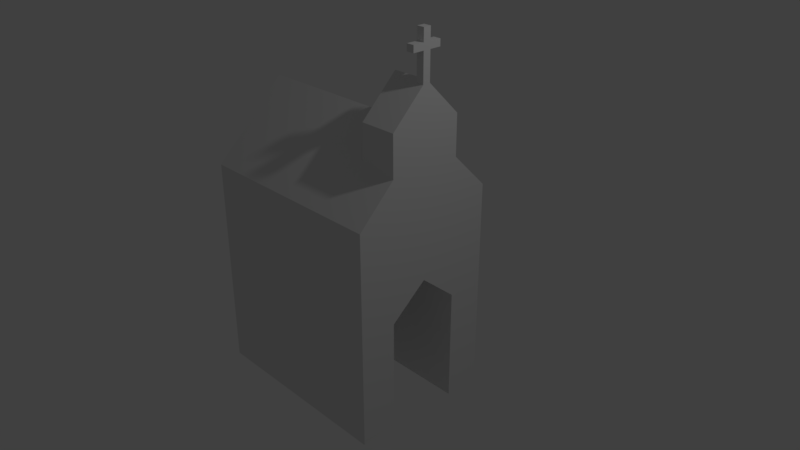 # Source: church.blend  (saved by Blender 2.78.0; exported with 4.5.12 LTS)
import bpy
from mathutils import Matrix  # noqa: F401  (used for matrix-valued properties, if any)

bpy.ops.wm.read_factory_settings(use_empty=True)
scene = bpy.context.scene
scene.name = 'Scene'

# ---- collections
col_collection_1 = bpy.data.collections.new('Collection 1'); scene.collection.children.link(col_collection_1)

# ---- materials (node trees are filled in below, after node groups)
mat_material = bpy.data.materials.new('Material')
mat_material.alpha_threshold = 0.0
mat_material.use_transparent_shadow = False
mat_material.roughness = 0.5
mat_material.line_color = (0.0, 0.0, 0.0, 1.0)

# ---- material node trees

# ---- world
world_world = bpy.data.worlds.new('World'); scene.world = world_world
world_world.color = (0.05088, 0.05088, 0.05088)
world_world.use_sun_shadow = False
world_world.sun_shadow_jitter_overblur = 0.0
world_world.cycles.sampling_method = 'MANUAL'

# ---- cameras
cam_camera = bpy.data.cameras.new('Camera')
cam_camera.clip_end = 100.0
cam_camera.lens = 35.0
cam_camera.sensor_width = 32.0
cam_camera.sensor_height = 18.0
cam_camera.ortho_scale = 7.314
cam_camera.dof.focus_distance = 0.0
cam_camera.dof.aperture_fstop = 128.0

# ---- lights
light_lamp = bpy.data.lights.new('Lamp', 'POINT')
light_lamp.transmission_factor = 0.0
light_lamp.cutoff_distance = 30.0
light_lamp.energy = 100.0
light_lamp.shadow_buffer_clip_start = 1.001
light_lamp.shadow_soft_size = 0.1
light_lamp.shadow_maximum_resolution = 0.006
light_lamp.use_absolute_resolution = True

# ---- meshes
me_cube_001 = bpy.data.meshes.new('Cube.001')
me_cube_001.from_pydata([(-1.0, -1.0, -1.0), (-1.0, -1.0, 6.276), (-1.0, 1.0, -1.0), (-1.0, 1.0, 6.276), (1.0, -1.0, -1.0), (1.0, -1.0, 6.276), (1.0, 1.0, -1.0), (1.0, 1.0, 6.276), (-1.0, -1.0, 7.999), (-1.0, 1.0, 7.999), (1.0, 1.0, 7.999), (1.0, -1.0, 7.999), (-1.0, -1.0, 11.19), (-1.0, 1.0, 11.19), (1.0, 1.0, 11.19), (1.0, -1.0, 11.19), (1.0, -3.926, 6.276), (-1.0, -3.926, 6.276), (1.0, -3.926, 7.999), (-1.0, -3.926, 7.999), (-1.0, 3.926, 6.276), (1.0, 3.926, 6.276), (-1.0, 3.926, 7.999), (1.0, 3.926, 7.999)], [], [(0, 1, 3, 2), (2, 3, 7, 6), (6, 7, 5, 4), (4, 5, 1, 0), (2, 6, 4, 0), (5, 7, 10, 11), (11, 10, 14, 15), (3, 1, 8, 9), (5, 11, 18, 16), (3, 9, 22, 20), (14, 13, 12, 15), (9, 8, 12, 13), (8, 11, 15, 12), (10, 9, 13, 14), (17, 16, 18, 19), (11, 8, 19, 18), (1, 5, 16, 17), (8, 1, 17, 19), (21, 20, 22, 23), (9, 10, 23, 22), (7, 3, 20, 21), (10, 7, 21, 23)])
me_cube_001.use_remesh_preserve_volume = False
me_cube_001.use_remesh_preserve_attributes = False
me_cube_001.use_mirror_vertex_groups = False
me_cube_001.update()
me_cube = bpy.data.meshes.new('Cube')
me_cube.from_pydata([(1.0, 1.0, 0.03313), (1.0, -1.0, 0.03313), (-1.736, -1.0, 0.03313), (-1.736, 1.0, 0.03313), (1.0, 1.0, 1.0), (1.0, -1.0, 1.0), (-1.736, -1.0, 1.0), (-1.736, 1.0, 1.0), (1.0, -5.96e-08, 0.03313), (-0.3581, 1.0, 0.03313), (1.0, 1.0, 0.5159), (-0.3581, -1.0, 0.03313), (1.0, -1.0, 0.5159), (-1.736, 2.98e-07, 0.03313), (-1.736, -1.0, 0.5159), (-1.736, 1.0, 0.5159), (1.0, -5.364e-07, 1.995), (-0.3581, 1.0, 1.0), (-0.3581, -1.0, 1.0), (-1.736, 1.788e-07, 1.995), (-0.3581, 1.0, 0.5159), (-1.736, 2.384e-07, 0.5159), (-0.3581, -1.0, 0.5159), (1.0, -2.98e-07, 0.5159), (-0.3581, -1.788e-07, 1.995), (-0.3581, 1.192e-07, 0.03313), (1.0, -0.5, -0.3831), (-1.047, 1.0, 0.03313), (1.0, 1.0, 0.7556), (-1.047, -1.0, 0.03313), (1.0, -1.0, 0.7556), (-1.736, 0.5, -0.3831), (-1.736, -1.0, 0.7556), (-1.736, 1.0, 0.7556), (1.0, -0.5, 1.497), (-1.047, 1.0, 1.0), (-1.047, -1.0, 1.0), (-1.736, 0.5, 1.497), (1.0, 0.5, -0.3831), (0.3306, 1.0, 0.03313), (1.0, 1.0, 0.3018), (0.3306, -1.0, 0.03313), (1.0, -1.0, 0.3018), (-1.736, -0.5, -0.3831), (-1.736, -1.0, 0.3018), (-1.736, 1.0, 0.3018), (1.0, 0.5, 1.497), (0.3306, 1.0, 1.0), (0.3306, -1.0, 1.0), (-1.736, -0.5, 1.497), (-1.047, 1.0, 0.5159), (0.3306, 1.0, 0.5159), (-0.3581, 1.0, 0.7556), (-0.3581, 1.0, 0.3018), (-1.736, 0.5, 0.5159), (-1.736, -0.5, 0.5159), (-1.736, 2.682e-07, 0.3018), (-1.736, 2.086e-07, 1.253), (-1.047, -1.0, 0.5159), (0.3306, -1.0, 0.5159), (-0.3581, -1.0, 0.3018), (-0.3581, -1.0, 0.7556), (1.0, -0.5, 0.5159), (1.0, 0.5, 0.5159), (1.0, -1.788e-07, 0.3018), (1.0, -4.172e-07, 1.253), (-0.3581, -0.5, 1.497), (-0.3581, 0.5, 1.497), (0.4841, -3.576e-07, 1.995), (-1.047, 0.0, 1.995), (-1.047, 2.086e-07, 0.03313), (0.3306, 2.98e-08, 0.03313), (-0.3581, 0.5, -0.3831), (-0.3581, -0.5, -0.3831), (0.3306, -0.5, -0.3831), (0.3306, 0.5, -0.3831), (-1.047, 0.5, -0.3831), (-1.047, 0.5, 1.497), (0.4841, 0.5, 1.497), (0.4841, -0.5, 1.497), (1.0, 0.5, 1.047), (1.0, 0.5, 0.3018), (1.0, -0.5, 0.3018), (0.3306, -1.0, 0.7556), (0.3306, -1.0, 0.3018), (-1.047, -1.0, 0.3018), (-1.736, -0.5, 1.047), (-1.736, -0.5, 0.3018), (-1.736, 0.5, 0.3018), (0.3306, 1.0, 0.3018), (0.3306, 1.0, 0.7556), (-1.047, 1.0, 0.7556), (-1.047, 1.0, 0.3018), (-1.736, 0.5, 1.047), (-1.047, -1.0, 0.7556), (1.0, -0.5, 1.047), (-1.047, -0.5, 1.497), (-1.047, -0.5, -0.3831), (1.0, 0.5, 2.039), (1.0, -5.137e-07, 2.536), (0.5, -3.349e-07, 2.536), (1.0, -0.5, 2.039), (0.5, 0.5, 2.039), (0.5, -0.5, 2.039), (1.0, -0.5, -1.437), (1.0, -1.0, -1.437), (-1.047, 1.0, -1.437), (-1.736, 1.0, -1.437), (-1.047, -1.0, -1.437), (-1.736, -1.0, -1.437), (-1.736, 0.5, -1.437), (0.3306, 1.0, -1.437), (-0.3581, 1.0, -1.437), (0.3306, -1.0, -1.437), (-0.3581, -1.0, -1.437), (-0.3581, 0.5, -1.437), (1.0, 1.0, -1.437), (1.0, 0.5, -1.437), (-1.736, -0.5, -1.437), (-0.3581, -0.5, -1.437), (0.3306, -0.5, -1.437), (0.3306, 0.5, -1.437), (-1.047, 0.5, -1.437), (-1.047, -0.5, -1.437), (1.0, -0.5, -1.931), (1.0, -1.0, -1.931), (-1.047, 1.0, -1.931), (-1.736, 1.0, -1.931), (-1.047, -1.0, -1.931), (-1.736, -1.0, -1.931), (-1.736, 0.5, -1.931), (0.3306, 1.0, -1.931), (-0.3581, 1.0, -1.931), (0.3306, -1.0, -1.931), (-0.3581, -1.0, -1.931), (-0.3581, 0.5, -1.931), (1.0, 1.0, -1.931), (1.0, 0.5, -1.931), (-1.736, -0.5, -1.931), (-0.3581, -0.5, -1.931), (0.3306, -0.5, -1.931), (0.3306, 0.5, -1.931), (-1.047, 0.5, -1.931), (-1.047, -0.5, -1.931)], [], [(41, 11, 114, 113), (96, 49, 6, 36), (95, 34, 5, 30), (94, 36, 6, 32), (93, 37, 7, 33), (92, 27, 3, 45), (91, 50, 15, 33), (90, 51, 20, 52), (89, 39, 9, 53), (88, 54, 15, 45), (87, 55, 21, 56), (86, 49, 19, 57), (85, 58, 14, 44), (84, 59, 22, 60), (83, 48, 18, 61), (82, 62, 12, 42), (81, 63, 23, 64), (80, 46, 16, 65), (79, 66, 18, 48), (78, 67, 24, 68), (77, 37, 19, 69), (76, 70, 13, 31), (75, 71, 25, 72), (26, 1, 105, 104), (71, 74, 73, 25), (8, 26, 74, 71), (73, 74, 120, 119), (11, 29, 108, 114), (2, 43, 118, 109), (38, 8, 71, 75), (9, 39, 111, 112), (31, 3, 107, 110), (72, 25, 70, 76), (67, 77, 69, 24), (17, 35, 77, 67), (35, 7, 37, 77), (79, 34, 101, 103), (4, 47, 78, 46), (47, 17, 67, 78), (34, 79, 48, 5), (34, 16, 99, 101), (68, 24, 66, 79), (63, 80, 65, 23), (10, 28, 80, 63), (28, 4, 46, 80), (38, 81, 64, 8), (0, 40, 81, 38), (40, 10, 63, 81), (26, 82, 42, 1), (8, 64, 82, 26), (64, 23, 62, 82), (59, 83, 61, 22), (12, 30, 83, 59), (30, 5, 48, 83), (41, 84, 60, 11), (1, 42, 84, 41), (42, 12, 59, 84), (29, 85, 44, 2), (11, 60, 85, 29), (60, 22, 58, 85), (55, 86, 57, 21), (14, 32, 86, 55), (32, 6, 49, 86), (43, 87, 56, 13), (2, 44, 87, 43), (44, 14, 55, 87), (31, 88, 45, 3), (13, 56, 88, 31), (56, 21, 54, 88), (51, 89, 53, 20), (10, 40, 89, 51), (40, 0, 39, 89), (47, 90, 52, 17), (4, 28, 90, 47), (28, 10, 51, 90), (35, 91, 33, 7), (17, 52, 91, 35), (52, 20, 50, 91), (50, 92, 45, 15), (20, 53, 92, 50), (53, 9, 27, 92), (54, 93, 33, 15), (21, 57, 93, 54), (57, 19, 37, 93), (58, 94, 32, 14), (22, 61, 94, 58), (61, 18, 36, 94), (62, 95, 30, 12), (23, 65, 95, 62), (65, 16, 34, 95), (66, 96, 36, 18), (24, 69, 96, 66), (69, 19, 49, 96), (70, 97, 43, 13), (25, 73, 97, 70), (38, 75, 121, 117), (98, 102, 100, 99), (99, 100, 103, 101), (46, 78, 102, 98), (78, 68, 100, 102), (16, 46, 98, 99), (68, 79, 103, 100), (120, 104, 124, 140), (104, 105, 125, 124), (106, 112, 132, 126), (119, 120, 140, 139), (115, 122, 142, 135), (122, 110, 130, 142), (113, 114, 134, 133), (109, 118, 138, 129), (76, 31, 110, 122), (74, 26, 104, 120), (0, 38, 117, 116), (3, 27, 106, 107), (72, 76, 122, 115), (39, 0, 116, 111), (43, 97, 123, 118), (29, 2, 109, 108), (75, 72, 115, 121), (1, 41, 113, 105), (97, 73, 119, 123), (27, 9, 112, 106), (143, 128, 129, 138), (140, 133, 134, 139), (124, 125, 133, 140), (131, 141, 135, 132), (136, 137, 141, 131), (126, 142, 130, 127), (132, 135, 142, 126), (139, 134, 128, 143), (114, 108, 128, 134), (118, 123, 143, 138), (107, 106, 126, 127), (116, 117, 137, 136), (123, 119, 139, 143), (108, 109, 129, 128), (121, 115, 135, 141), (111, 116, 136, 131), (110, 107, 127, 130), (117, 121, 141, 137), (105, 113, 133, 125), (112, 111, 131, 132)])
_uv = me_cube.uv_layers.new(name='UVMap')
_uv.uv.foreach_set('vector', [0.08903, 0.2983, 0.1806, 0.2983, 0.1806, 0.4735, 0.08903, 0.4735, 0.2722, 0.1238, 0.3638, 0.1238, 0.3638, 0.183, 0.2722, 0.183, 0.9272, 0.1774, 0.9272, 0.1238, 0.9937, 0.183, 0.9937, 0.2122, 0.2722, 0.2122, 0.2722, 0.183, 0.3638, 0.183, 0.3638, 0.2122, 0.0665, 0.8871, 0.0665, 0.9407, 7.135e-08, 0.8814, 5.549e-08, 0.8523, 0.4554, 0.2662, 0.4554, 0.2983, 0.3638, 0.2983, 0.3638, 0.2662, 0.4554, 0.2122, 0.4554, 0.2407, 0.3638, 0.2407, 0.3638, 0.2122, 0.6386, 0.2122, 0.6386, 0.2407, 0.547, 0.2407, 0.547, 0.2122, 0.6386, 0.2662, 0.6386, 0.2983, 0.547, 0.2983, 0.547, 0.2662, 0.0665, 0.7983, 0.0665, 0.8238, 3.171e-08, 0.8238, 2.378e-08, 0.7983, 0.1995, 0.7983, 0.1995, 0.8238, 0.133, 0.8238, 0.133, 0.7983, 0.1995, 0.8871, 0.1995, 0.9407, 0.133, 1.0, 0.133, 0.9116, 0.2722, 0.2662, 0.2722, 0.2407, 0.3638, 0.2407, 0.3638, 0.2662, 0.08903, 0.2662, 0.08903, 0.2407, 0.1806, 0.2407, 0.1806, 0.2662, 0.08903, 0.2122, 0.08903, 0.183, 0.1806, 0.183, 0.1806, 0.2122, 0.9272, 0.2662, 0.9272, 0.2407, 0.9937, 0.2407, 0.9937, 0.2662, 0.7942, 0.2662, 0.7942, 0.2407, 0.8607, 0.2407, 0.8607, 0.2662, 0.7942, 0.1774, 0.7942, 0.1238, 0.8607, 0.06449, 0.8607, 0.1529, 0.06862, 0.1238, 0.1806, 0.1238, 0.1806, 0.183, 0.08903, 0.183, 0.659, 0.1238, 0.547, 0.1238, 0.547, 0.06449, 0.659, 0.06449, 0.4554, 0.1238, 0.3638, 0.1238, 0.3638, 0.06449, 0.4554, 0.06449, 0.5218, 0.6143, 0.4553, 0.6143, 0.4553, 0.5322, 0.5218, 0.5322, 0.5218, 0.7784, 0.4553, 0.7784, 0.4553, 0.6964, 0.5218, 0.6964, 0.9272, 0.3478, 0.9937, 0.2983, 0.9937, 0.4735, 0.9272, 0.4735, 0.4553, 0.7784, 0.3888, 0.7784, 0.3888, 0.6964, 0.4553, 0.6964, 0.4553, 0.8582, 0.3888, 0.8582, 0.3888, 0.7784, 0.4553, 0.7784, 0.5218, 0.6941, 0.5218, 0.612, 0.662, 0.612, 0.662, 0.6941, 0.1806, 0.2983, 0.2722, 0.2983, 0.2722, 0.4735, 0.1806, 0.4735, 0.266, 0.7662, 0.1995, 0.7166, 0.1995, 0.591, 0.266, 0.591, 0.5218, 0.8582, 0.4553, 0.8582, 0.4553, 0.7784, 0.5218, 0.7784, 0.547, 0.2983, 0.6386, 0.2983, 0.6386, 0.4735, 0.547, 0.4735, 0.0665, 0.7166, 1.586e-08, 0.7662, 0.0, 0.591, 0.0665, 0.591, 0.5218, 0.6964, 0.4553, 0.6964, 0.4553, 0.6143, 0.5218, 0.6143, 0.547, 0.1238, 0.4554, 0.1238, 0.4554, 0.06449, 0.547, 0.06449, 0.547, 0.183, 0.4554, 0.183, 0.4554, 0.1238, 0.547, 0.1238, 0.4554, 0.183, 0.3638, 0.183, 0.3638, 0.1238, 0.4554, 0.1238, 0.06862, 0.1238, 7.928e-08, 0.1238, 4.757e-08, 0.05928, 0.0665, 0.05928, 0.7277, 0.183, 0.6386, 0.183, 0.659, 0.1238, 0.7277, 0.1238, 0.6386, 0.183, 0.547, 0.183, 0.547, 0.1238, 0.659, 0.1238, 7.928e-08, 0.1238, 0.06862, 0.1238, 0.08903, 0.183, 1.268e-07, 0.183, 0.9272, 0.1238, 0.8607, 0.06449, 0.8607, 0.0, 0.9272, 0.05928, 0.06862, 0.06449, 0.1806, 0.06449, 0.1806, 0.1238, 0.06862, 0.1238, 0.7942, 0.2407, 0.7942, 0.1774, 0.8607, 0.1529, 0.8607, 0.2407, 0.7277, 0.2407, 0.7277, 0.2122, 0.7942, 0.1774, 0.7942, 0.2407, 0.7277, 0.2122, 0.7277, 0.183, 0.7942, 0.1238, 0.7942, 0.1774, 0.7942, 0.3478, 0.7942, 0.2662, 0.8607, 0.2662, 0.8607, 0.2983, 0.7277, 0.2983, 0.7277, 0.2662, 0.7942, 0.2662, 0.7942, 0.3478, 0.7277, 0.2662, 0.7277, 0.2407, 0.7942, 0.2407, 0.7942, 0.2662, 0.9272, 0.3478, 0.9272, 0.2662, 0.9937, 0.2662, 0.9937, 0.2983, 0.8607, 0.2983, 0.8607, 0.2662, 0.9272, 0.2662, 0.9272, 0.3478, 0.8607, 0.2662, 0.8607, 0.2407, 0.9272, 0.2407, 0.9272, 0.2662, 0.08903, 0.2407, 0.08903, 0.2122, 0.1806, 0.2122, 0.1806, 0.2407, 1.189e-07, 0.2407, 1.268e-07, 0.2122, 0.08903, 0.2122, 0.08903, 0.2407, 1.268e-07, 0.2122, 1.268e-07, 0.183, 0.08903, 0.183, 0.08903, 0.2122, 0.08903, 0.2983, 0.08903, 0.2662, 0.1806, 0.2662, 0.1806, 0.2983, 1.11e-07, 0.2983, 1.11e-07, 0.2662, 0.08903, 0.2662, 0.08903, 0.2983, 1.11e-07, 0.2662, 1.189e-07, 0.2407, 0.08903, 0.2407, 0.08903, 0.2662, 0.2722, 0.2983, 0.2722, 0.2662, 0.3638, 0.2662, 0.3638, 0.2983, 0.1806, 0.2983, 0.1806, 0.2662, 0.2722, 0.2662, 0.2722, 0.2983, 0.1806, 0.2662, 0.1806, 0.2407, 0.2722, 0.2407, 0.2722, 0.2662, 0.1995, 0.8238, 0.1995, 0.8871, 0.133, 0.9116, 0.133, 0.8238, 0.266, 0.8238, 0.266, 0.8523, 0.1995, 0.8871, 0.1995, 0.8238, 0.266, 0.8523, 0.266, 0.8814, 0.1995, 0.9407, 0.1995, 0.8871, 0.1995, 0.7166, 0.1995, 0.7983, 0.133, 0.7983, 0.133, 0.7662, 0.266, 0.7662, 0.266, 0.7983, 0.1995, 0.7983, 0.1995, 0.7166, 0.266, 0.7983, 0.266, 0.8238, 0.1995, 0.8238, 0.1995, 0.7983, 0.0665, 0.7166, 0.0665, 0.7983, 2.378e-08, 0.7983, 1.586e-08, 0.7662, 0.133, 0.7662, 0.133, 0.7983, 0.0665, 0.7983, 0.0665, 0.7166, 0.133, 0.7983, 0.133, 0.8238, 0.0665, 0.8238, 0.0665, 0.7983, 0.6386, 0.2407, 0.6386, 0.2662, 0.547, 0.2662, 0.547, 0.2407, 0.7277, 0.2407, 0.7277, 0.2662, 0.6386, 0.2662, 0.6386, 0.2407, 0.7277, 0.2662, 0.7277, 0.2983, 0.6386, 0.2983, 0.6386, 0.2662, 0.6386, 0.183, 0.6386, 0.2122, 0.547, 0.2122, 0.547, 0.183, 0.7277, 0.183, 0.7277, 0.2122, 0.6386, 0.2122, 0.6386, 0.183, 0.7277, 0.2122, 0.7277, 0.2407, 0.6386, 0.2407, 0.6386, 0.2122, 0.4554, 0.183, 0.4554, 0.2122, 0.3638, 0.2122, 0.3638, 0.183, 0.547, 0.183, 0.547, 0.2122, 0.4554, 0.2122, 0.4554, 0.183, 0.547, 0.2122, 0.547, 0.2407, 0.4554, 0.2407, 0.4554, 0.2122, 0.4554, 0.2407, 0.4554, 0.2662, 0.3638, 0.2662, 0.3638, 0.2407, 0.547, 0.2407, 0.547, 0.2662, 0.4554, 0.2662, 0.4554, 0.2407, 0.547, 0.2662, 0.547, 0.2983, 0.4554, 0.2983, 0.4554, 0.2662, 0.0665, 0.8238, 0.0665, 0.8871, 5.549e-08, 0.8523, 3.171e-08, 0.8238, 0.133, 0.8238, 0.133, 0.9116, 0.0665, 0.8871, 0.0665, 0.8238, 0.133, 0.9116, 0.133, 1.0, 0.0665, 0.9407, 0.0665, 0.8871, 0.2722, 0.2407, 0.2722, 0.2122, 0.3638, 0.2122, 0.3638, 0.2407, 0.1806, 0.2407, 0.1806, 0.2122, 0.2722, 0.2122, 0.2722, 0.2407, 0.1806, 0.2122, 0.1806, 0.183, 0.2722, 0.183, 0.2722, 0.2122, 0.9272, 0.2407, 0.9272, 0.1774, 0.9937, 0.2122, 0.9937, 0.2407, 0.8607, 0.2407, 0.8607, 0.1529, 0.9272, 0.1774, 0.9272, 0.2407, 0.8607, 0.1529, 0.8607, 0.06449, 0.9272, 0.1238, 0.9272, 0.1774, 0.1806, 0.1238, 0.2722, 0.1238, 0.2722, 0.183, 0.1806, 0.183, 0.1806, 0.06449, 0.2722, 0.06449, 0.2722, 0.1238, 0.1806, 0.1238, 0.2722, 0.06449, 0.3638, 0.06449, 0.3638, 0.1238, 0.2722, 0.1238, 0.4553, 0.6143, 0.3888, 0.6143, 0.3888, 0.5322, 0.4553, 0.5322, 0.4553, 0.6964, 0.3888, 0.6964, 0.3888, 0.6143, 0.4553, 0.6143, 0.7277, 0.8582, 0.7277, 0.7784, 0.8679, 0.7784, 0.8679, 0.8582, 0.7277, 0.05928, 0.6612, 0.05928, 0.6612, 0.0, 0.7277, 0.0, 0.0, 2.841e-08, 0.0665, 0.0, 0.0665, 0.05928, 4.757e-08, 0.05928, 0.7277, 0.1238, 0.659, 0.1238, 0.6612, 0.05928, 0.7277, 0.05928, 0.5218, 0.982, 0.4553, 0.9227, 0.4553, 0.8582, 0.5218, 0.9175, 0.8607, 0.06449, 0.7942, 0.1238, 0.7942, 0.05928, 0.8607, 0.0, 0.4553, 0.9227, 0.3888, 0.982, 0.3888, 0.9175, 0.4553, 0.8582, 0.662, 0.612, 0.662, 0.5322, 0.7277, 0.5322, 0.7277, 0.612, 0.9272, 0.4735, 0.9937, 0.4735, 0.9937, 0.5322, 0.9272, 0.5322, 0.4554, 0.4735, 0.547, 0.4735, 0.547, 0.5322, 0.4554, 0.5322, 0.662, 0.6941, 0.662, 0.612, 0.7277, 0.612, 0.7277, 0.6941, 0.8679, 0.6964, 0.8679, 0.6143, 0.9335, 0.6143, 0.9335, 0.6964, 0.8679, 0.6143, 0.8679, 0.5322, 0.9335, 0.5322, 0.9335, 0.6143, 0.08903, 0.4735, 0.1806, 0.4735, 0.1806, 0.5322, 0.08903, 0.5322, 0.266, 0.591, 0.1995, 0.591, 0.1995, 0.5322, 0.266, 0.5322, 0.7277, 0.6143, 0.7277, 0.5322, 0.8679, 0.5322, 0.8679, 0.6143, 0.5218, 0.612, 0.5218, 0.5322, 0.662, 0.5322, 0.662, 0.612, 0.7277, 0.2983, 0.7942, 0.3478, 0.7942, 0.4735, 0.7277, 0.4735, 0.3638, 0.2983, 0.4554, 0.2983, 0.4554, 0.4735, 0.3638, 0.4735, 0.7277, 0.6964, 0.7277, 0.6143, 0.8679, 0.6143, 0.8679, 0.6964, 0.6386, 0.2983, 0.7277, 0.2983, 0.7277, 0.4735, 0.6386, 0.4735, 0.5218, 0.8582, 0.5218, 0.7761, 0.662, 0.7761, 0.662, 0.8582, 0.2722, 0.2983, 0.3638, 0.2983, 0.3638, 0.4735, 0.2722, 0.4735, 0.7277, 0.7784, 0.7277, 0.6964, 0.8679, 0.6964, 0.8679, 0.7784, 1.11e-07, 0.2983, 0.08903, 0.2983, 0.08903, 0.4735, 1.506e-07, 0.4735, 0.5218, 0.7761, 0.5218, 0.6941, 0.662, 0.6941, 0.662, 0.7761, 0.4554, 0.2983, 0.547, 0.2983, 0.547, 0.4735, 0.4554, 0.4735, 0.266, 0.7761, 0.3325, 0.7761, 0.3325, 0.8582, 0.266, 0.8582, 0.266, 0.612, 0.3325, 0.612, 0.3325, 0.6941, 0.266, 0.6941, 0.266, 0.5322, 0.3325, 0.5322, 0.3325, 0.612, 0.266, 0.612, 0.9335, 0.612, 1.0, 0.612, 1.0, 0.6941, 0.9335, 0.6941, 0.9335, 0.5322, 1.0, 0.5322, 1.0, 0.612, 0.9335, 0.612, 0.9335, 0.7761, 1.0, 0.7761, 1.0, 0.8582, 0.9335, 0.8582, 0.9335, 0.6941, 1.0, 0.6941, 1.0, 0.7761, 0.9335, 0.7761, 0.266, 0.6941, 0.3325, 0.6941, 0.3325, 0.7761, 0.266, 0.7761, 0.1806, 0.4735, 0.2722, 0.4735, 0.2722, 0.5322, 0.1806, 0.5322, 0.662, 0.8582, 0.662, 0.7761, 0.7277, 0.7761, 0.7277, 0.8582, 0.3638, 0.4735, 0.4554, 0.4735, 0.4554, 0.5322, 0.3638, 0.5322, 0.7277, 0.4735, 0.7942, 0.4735, 0.7942, 0.5322, 0.7277, 0.5322, 0.662, 0.7761, 0.662, 0.6941, 0.7277, 0.6941, 0.7277, 0.7761, 0.2722, 0.4735, 0.3638, 0.4735, 0.3638, 0.5322, 0.2722, 0.5322, 0.8679, 0.7784, 0.8679, 0.6964, 0.9335, 0.6964, 0.9335, 0.7784, 0.6386, 0.4735, 0.7277, 0.4735, 0.7277, 0.5322, 0.6386, 0.5322, 0.0665, 0.591, 0.0, 0.591, 0.0, 0.5322, 0.0665, 0.5322, 0.8679, 0.8582, 0.8679, 0.7784, 0.9335, 0.7784, 0.9335, 0.8582, 1.506e-07, 0.4735, 0.08903, 0.4735, 0.08903, 0.5322, 1.982e-07, 0.5322, 0.547, 0.4735, 0.6386, 0.4735, 0.6386, 0.5322, 0.547, 0.5322])
me_cube.materials.append(mat_material)
me_cube.use_remesh_preserve_volume = False
me_cube.use_remesh_preserve_attributes = False
me_cube.use_mirror_vertex_groups = False
me_cube.update()

# ---- objects
ob_cube_001 = bpy.data.objects.new('Cube.001', me_cube_001)
ob_cube = bpy.data.objects.new('Cube', me_cube)
ob_lamp = bpy.data.objects.new('Lamp', light_lamp)
ob_camera = bpy.data.objects.new('Camera', cam_camera)

# ---- transforms, parenting, visibility, modifiers, constraints
ob_cube_001.location = (0.9468, 0.0, 2.538)
ob_cube_001.scale = (0.05138, 0.05138, 0.05138)
ob_cube_001.lineart.crease_threshold = 0.0
ob_cube.location = (0.0, 0.0, 0.0)
ob_cube.lock_rotations_4d = False
ob_cube.empty_display_type = 'ARROWS'
ob_cube.lineart.crease_threshold = 0.0
ob_lamp.location = (4.076, 1.005, 5.904)
ob_lamp.rotation_euler = (0.6503, 0.05522, 1.866)
ob_lamp.lock_rotations_4d = False
ob_lamp.empty_display_type = 'ARROWS'
ob_lamp.color = (0.0, 0.0, 0.0, 0.0)
ob_lamp.lineart.crease_threshold = 0.0
ob_camera.location = (7.481, -6.508, 5.344)
ob_camera.rotation_euler = (1.109, 0.0, 0.8149)
ob_camera.lock_rotations_4d = False
ob_camera.empty_display_type = 'ARROWS'
ob_camera.color = (0.0, 0.0, 0.0, 0.0)
ob_camera.display_type = 'WIRE'
ob_camera.lineart.crease_threshold = 0.0

# ---- collection membership
col_collection_1.objects.link(ob_cube_001)
col_collection_1.objects.link(ob_cube)
col_collection_1.objects.link(ob_lamp)
col_collection_1.objects.link(ob_camera)

# ---- scene / render settings (as saved in the file)
scene.camera = ob_camera
scene.frame_start = 1; scene.frame_end = 250; scene.frame_set(1)
scene.render.engine = 'BLENDER_EEVEE_NEXT'
scene.render.resolution_percentage = 50
scene.render.dither_intensity = 0.0
scene.cycles.use_denoising = False
scene.cycles.samples = 128
scene.cycles.sampling_pattern = 'TABULATED_SOBOL'
scene.cycles.light_sampling_threshold = 0.0
scene.cycles.use_adaptive_sampling = False
scene.cycles.use_light_tree = False
scene.cycles.blur_glossy = 0.0
scene.cycles.sample_clamp_indirect = 0.0
scene.view_settings.view_transform = 'Standard'
bpy.context.view_layer.update()
